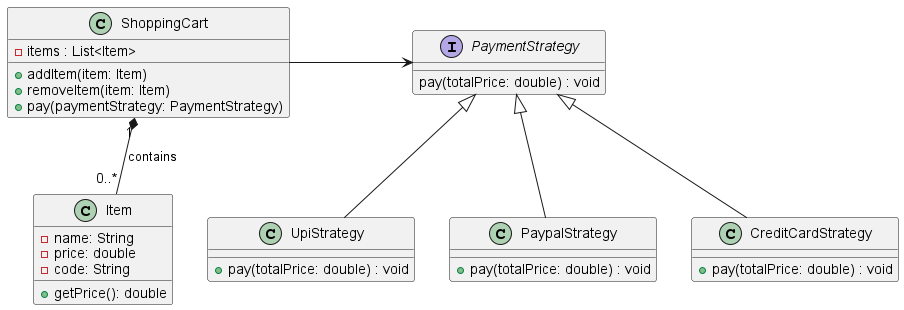

The diagram above was rendered by PlantUML. Its source (embedded in the PNG):
@startuml
'https://plantuml.com/class-diagram


interface PaymentStrategy {
    pay(totalPrice: double) : void
}

PaymentStrategy <|-- UpiStrategy
PaymentStrategy <|-- PaypalStrategy
PaymentStrategy <|-- CreditCardStrategy

class UpiStrategy {
    + pay(totalPrice: double) : void
}

class PaypalStrategy {
    + pay(totalPrice: double) : void
}

class CreditCardStrategy {
    + pay(totalPrice: double) : void
}

class ShoppingCart {
    - items : List<Item>
    + addItem(item: Item)
    + removeItem(item: Item)
    + pay(paymentStrategy: PaymentStrategy)
}

class Item {
    - name: String
    - price: double
    - code: String
    + getPrice(): double
}

ShoppingCart -right-> PaymentStrategy
ShoppingCart "1" *-- "0..*" Item : contains
@enduml